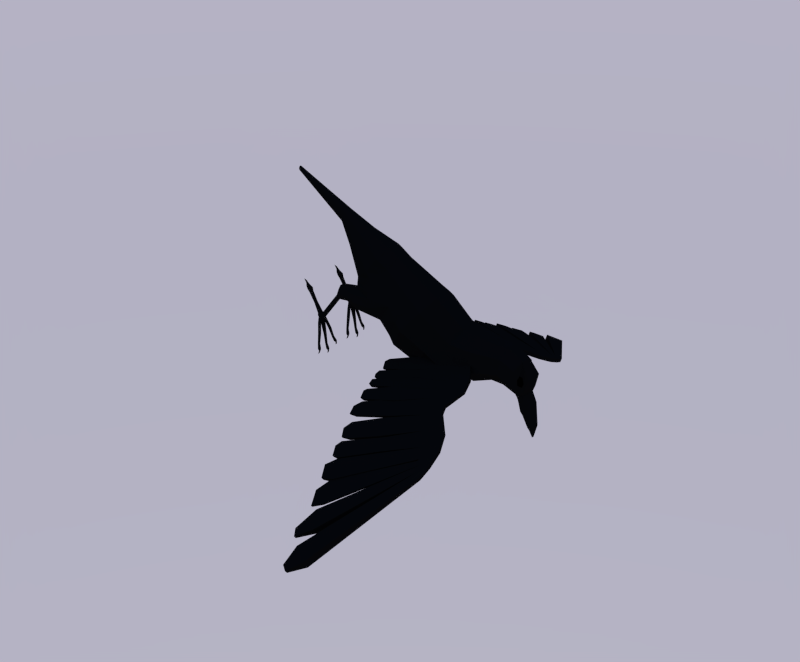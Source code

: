 # Source: crow_down.blend  (saved by Blender 2.79.0; exported with 4.5.12 LTS)
import bpy
from mathutils import Matrix  # noqa: F401  (used for matrix-valued properties, if any)

bpy.ops.wm.read_factory_settings(use_empty=True)
scene = bpy.context.scene
scene.name = 'Scene'

# ---- collections
col_collection_1 = bpy.data.collections.new('Collection 1'); scene.collection.children.link(col_collection_1)

# ---- materials (node trees are filled in below, after node groups)
mat_material = bpy.data.materials.new('Material')
mat_material.alpha_threshold = 0.0
mat_material.diffuse_color = (0.06072, 0.06072, 0.06072, 1.0)
mat_material.roughness = 0.5
mat_material_001 = bpy.data.materials.new('Material.001')
mat_material_001.alpha_threshold = 0.0
mat_material_001.diffuse_color = (0.0331, 0.0331, 0.0331, 1.0)
mat_material_001.roughness = 0.5

# ---- material node trees
mat_material.use_nodes = True; mat_material.node_tree.nodes.clear()
_N = mat_material.node_tree.nodes; _L = mat_material.node_tree.links
n0 = _N.new('ShaderNodeOutputMaterial'); n0.name = 'Material Output'; n0.location = (300, 300)
n1 = _N.new('ShaderNodeBsdfDiffuse'); n1.name = 'Diffuse BSDF'; n1.location = (10, 300)
n1.inputs[0].default_value = (0.004242, 0.004242, 0.004242, 1.0)
_L.new(n1.outputs[0], n0.inputs[0])
n0.is_active_output = True
mat_material_001.use_nodes = True; mat_material_001.node_tree.nodes.clear()
_N = mat_material_001.node_tree.nodes; _L = mat_material_001.node_tree.links
n0 = _N.new('ShaderNodeOutputMaterial'); n0.name = 'Material Output'; n0.location = (300, 300)
n1 = _N.new('ShaderNodeBsdfDiffuse'); n1.name = 'Diffuse BSDF'; n1.location = (10, 300)
n1.inputs[0].default_value = (0.0, 0.0, 0.0, 1.0)
_L.new(n1.outputs[0], n0.inputs[0])
n0.is_active_output = True

# ---- world
world_world = bpy.data.worlds.new('World'); scene.world = world_world
world_world.use_nodes = True; world_world.node_tree.nodes.clear()
_N = world_world.node_tree.nodes; _L = world_world.node_tree.links
n0 = _N.new('ShaderNodeOutputWorld'); n0.name = 'World Output'; n0.location = (300, 300)
n1 = _N.new('ShaderNodeBackground'); n1.name = 'Background'; n1.location = (10, 300)
n1.inputs[1].default_value = 0.7
n2 = _N.new('ShaderNodeTexSky'); n2.name = 'Sky Texture'; n2.location = (-190, 300)
n2.sky_type = 'PREETHAM'
n2.turbidity = 2.5
n2.sun_elevation = 1.571
_L.new(n1.outputs[0], n0.inputs[0])
_L.new(n2.outputs[0], n1.inputs[0])
n0.is_active_output = True
world_world.color = (0.05088, 0.05088, 0.05088)
world_world.use_sun_shadow = False
world_world.sun_shadow_jitter_overblur = 0.0
world_world.cycles.sampling_method = 'NONE'
world_world.cycles.sample_map_resolution = 256

# ---- meshes
me_cylinder = bpy.data.meshes.new('Cylinder')
me_cylinder.from_pydata([(-0.6058, -0.333, 0.7802), (-0.7031, -0.2443, -1.505), (-0.1344, -0.8721, 0.7275), (-0.3574, -0.6396, -1.544), (0.6997, -1.178, 0.5442), (0.2019, -0.7906, -1.606), (1.533, -0.953, 0.4511), (0.7194, -0.6396, -1.886), (2.048, -0.364, 0.3935), (1.023, -0.2443, -2.056), (1.893, -0.3433, 0.09119), (1.407, -0.8987, 0.1455), (0.6212, -1.111, 0.2333), (-0.1627, -0.8224, 0.438), (-0.6073, -0.314, 0.4877), (-0.6105, -0.1425, -2.505), (-0.418, -0.3732, -2.569), (-0.1065, -0.4613, -2.673), (0.205, -0.3732, -2.778), (0.3976, -0.1425, -2.842), (-0.5993, -0.07239, -3.493), (-0.4961, -0.1898, -3.496), (-0.329, -0.2346, -3.5), (-0.162, -0.1898, -3.504), (-0.05877, -0.07239, -3.507), (-0.5416, -0.02287, -5.882), (-0.515, -0.06011, -5.866), (-0.472, -0.07434, -5.841), (-0.4289, -0.06011, -5.815), (-0.4023, -0.02287, -5.8), (-0.41, -0.2965, 1.678), (0.009851, -0.7767, 1.631), (0.766, -1.049, 1.541), (1.508, -0.8487, 1.458), (1.967, -0.3242, 1.407), (-0.3494, -0.2877, 2.037), (0.06062, -0.7537, 2.041), (0.804, -1.018, 2.08), (1.592, -0.4497, 1.98), (1.809, -0.07859, 2.089), (-0.9404, -0.2008, 3.546), (-0.6699, -0.5261, 3.639), (-0.2322, -0.6503, 3.791), (0.2024, -0.287, 3.868), (0.3744, -0.05005, 4.0), (-0.5501, -0.2798, 2.546), (-0.1587, -0.7329, 2.582), (0.3722, -0.8528, 2.74), (1.27, -0.06977, 2.65), (1.067, -0.3999, 2.532), (-0.6495, -0.2521, 2.826), (-0.3021, -0.6604, 2.883), (0.4161, -0.8163, 2.992), (1.137, -0.06286, 3.068), (0.9453, -0.3603, 2.945), (-0.7719, -0.2181, 3.171), (-0.4785, -0.5711, 3.254), (0.07289, -0.706, 3.395), (0.5847, -0.05434, 3.552), (0.407, -0.3116, 3.423), (-0.9141, -0.1864, 4.129), (-0.6486, -0.4881, 4.129), (-0.2189, -0.6034, 4.128), (0.2058, -0.2663, 4.019), (0.3766, -0.04643, 4.127), (-0.608, -0.2837, 4.617), (-0.4093, -0.3286, 4.485), (-0.08954, -0.466, 4.477), (0.1676, -0.2351, 4.535), (0.3623, -0.03832, 4.444), (-0.1106, -0.08784, 4.795), (-0.008331, -0.2302, 4.723), (0.1572, -0.2846, 4.606), (0.2167, -0.04613, 4.543), (0.1631, -0.01176, 4.595), (0.1677, -0.09635, 5.1), (0.2638, -0.2523, 5.038), (0.4529, -0.3118, 4.906), (0.4311, -0.05409, 4.922), (0.453, -0.01645, 4.902), (0.7078, -0.05816, 5.481), (0.7658, -0.1523, 5.444), (0.9017, -0.1882, 5.352), (0.8537, -0.03398, 5.373), (0.867, -0.01127, 5.361), (1.181, -0.01065, 5.624), (1.192, -0.02789, 5.617), (1.209, -0.03448, 5.606), (1.23, -0.006967, 5.592), (1.233, -0.002662, 5.59), (0.7563, -0.04333, 5.52), (0.7995, -0.1134, 5.492), (0.9729, -0.1441, 5.434), (0.9355, -0.01582, 5.414), (0.9247, -0.03333, 5.421), (-0.2842, -0.1448, 4.758), (-0.1409, -0.3013, 4.683), (0.091, -0.3724, 4.563), (0.2133, -0.02085, 4.569), (0.1782, -0.0664, 4.59), (0.5262, -0.2849, 4.919), (0.6382, -0.0466, 4.841), (0.5838, -0.02545, 4.965), (0.5462, -0.08061, 4.984), (0.9793, -0.02202, 5.404), (0.9931, -0.003501, 5.393), (0.9835, -0.002362, 5.407), (0.9807, -0.006541, 5.409), (-0.4046, -0.3907, 4.33), (-0.2755, -0.4095, 4.447), (-0.4487, -0.4137, 4.338), (-0.5614, -0.3532, 4.319), (-0.4457, -0.3143, 4.364), (-0.2797, -0.3458, 4.446), (-0.3703, -0.4306, 4.492), (-0.526, -0.3945, 4.429), (-0.5404, -0.3018, 4.423), (-0.3618, -0.3075, 4.509), (-0.2613, -0.3224, 4.569), (-0.4128, -0.3147, 4.552), (1.107, -0.9933, -0.3293), (1.646, -0.3123, -0.4726), (0.4124, -1.01, -0.2689), (-0.218, -0.7481, -0.09715), (-0.6225, -0.2856, -0.05195), (0.8377, -0.75, -1.75), (1.084, -0.1466, -1.687), (0.2633, -0.8375, -1.337), (-0.3134, -0.62, -1.02), (-0.6486, -0.2367, -0.982), (1.367, -0.4556, -1.814), (1.248, -0.2695, -1.39), (1.522, -0.5104, -1.748), (1.396, -0.4097, -1.2), (1.618, -0.6538, -1.707), (1.512, -0.6154, -1.106), (1.618, -0.8312, -1.707), (1.512, -0.8696, -1.106), (1.522, -0.9746, -1.748), (1.396, -1.075, -1.2), (1.367, -1.029, -1.814), (1.208, -1.154, -1.352), (1.213, -0.9746, -1.881), (1.02, -1.075, -1.504), (1.108, -0.8634, -1.937), (0.9035, -0.8696, -1.598), (1.117, -0.6538, -1.922), (0.8399, -0.8294, -1.675), (1.213, -0.5104, -1.881), (1.02, -0.4097, -1.504), (1.363, -0.6228, -0.512), (1.268, -0.884, -0.5243), (1.141, -1.056, -0.561), (0.9407, -1.13, -0.7923), (0.7399, -1.056, -1.023), (0.6158, -0.9846, -1.166), (0.6988, -0.825, -1.531), (1.526, -0.4622, -2.043), (1.633, -0.5157, -1.918), (1.699, -0.6559, -1.84), (1.699, -0.8291, -1.84), (1.633, -0.9693, -1.918), (1.526, -1.023, -2.043), (1.42, -0.9693, -2.169), (1.354, -0.8291, -2.246), (1.354, -0.6559, -2.246), (1.42, -0.5157, -2.169), (1.746, -0.5755, -2.112), (1.783, -0.6074, -2.021), (1.806, -0.6909, -1.964), (1.806, -0.7941, -1.964), (1.783, -0.8776, -2.021), (1.746, -0.9095, -2.112), (1.71, -0.8776, -2.203), (1.687, -0.7941, -2.259), (1.687, -0.6909, -2.259), (1.71, -0.6074, -2.203), (1.791, -0.6562, -2.164), (1.81, -0.6727, -2.117), (1.821, -0.7158, -2.088), (1.821, -0.7692, -2.088), (1.81, -0.8123, -2.117), (1.791, -0.8288, -2.164), (1.772, -0.8123, -2.211), (1.76, -0.7692, -2.24), (1.76, -0.7158, -2.24), (1.772, -0.6727, -2.211), (2.991, -0.6605, -2.46), (3.009, -0.6762, -2.415), (3.174, -0.6987, -2.318), (3.174, -0.7863, -2.318), (3.051, -0.8089, -2.456), (2.991, -0.8245, -2.46), (2.973, -0.8089, -2.504), (2.962, -0.7959, -2.532), (2.962, -0.6891, -2.532), (2.973, -0.6762, -2.504), (3.123, -0.6605, -2.577), (3.158, -0.6762, -2.543), (3.261, -0.6987, -2.438), (3.261, -0.7863, -2.438), (3.158, -0.8089, -2.543), (3.123, -0.8245, -2.577), (3.089, -0.8089, -2.61), (3.067, -0.7959, -2.631), (3.067, -0.6891, -2.631), (3.089, -0.6762, -2.61), (2.766, -0.7842, -2.872), (2.766, -0.7008, -2.872), (2.841, -0.7842, -2.92), (2.841, -0.7008, -2.92), (2.547, -0.7855, -3.18), (2.547, -0.6995, -3.18), (2.638, -0.7855, -3.254), (2.638, -0.6995, -3.254), (2.457, -0.8005, -3.262), (2.457, -0.6845, -3.262), (2.585, -0.8005, -3.352), (2.585, -0.6845, -3.352), (2.439, -0.7834, -3.388), (2.439, -0.7016, -3.388), (2.53, -0.7834, -3.452), (2.53, -0.7016, -3.452), (2.406, -0.7636, -3.475), (2.406, -0.7214, -3.475), (2.448, -0.7636, -3.515), (2.448, -0.7214, -3.515), (2.373, -0.7584, -3.562), (2.373, -0.7266, -3.562), (2.41, -0.7584, -3.586), (2.41, -0.7266, -3.586), (2.377, -0.7433, -3.668), (2.377, -0.7417, -3.668), (2.379, -0.7433, -3.668), (2.379, -0.7417, -3.668), (3.554, -0.718, -2.06), (3.554, -0.767, -2.06), (3.634, -0.718, -2.126), (3.634, -0.767, -2.126), (3.973, -0.718, -1.746), (3.973, -0.767, -1.746), (4.053, -0.718, -1.813), (4.053, -0.767, -1.813), (3.935, -0.7237, -1.916), (3.874, -0.7237, -1.865), (3.874, -0.7613, -1.865), (3.935, -0.7613, -1.916), (4.001, -0.7206, -1.722), (4.001, -0.7645, -1.722), (4.072, -0.7206, -1.782), (4.072, -0.7645, -1.782), (4.077, -0.7321, -1.692), (4.077, -0.7529, -1.692), (4.086, -0.7321, -1.737), (4.086, -0.7529, -1.737), (4.141, -0.7341, -1.681), (4.141, -0.751, -1.681), (4.142, -0.7341, -1.719), (4.142, -0.751, -1.719), (4.208, -0.7421, -1.71), (4.208, -0.7429, -1.71), (4.207, -0.7421, -1.711), (4.207, -0.7429, -1.711), (3.489, -0.948, -2.127), (3.48, -0.9954, -2.136), (3.568, -0.9498, -2.194), (3.56, -0.9972, -2.203), (3.897, -1.076, -1.825), (3.889, -1.123, -1.834), (3.977, -1.078, -1.892), (3.968, -1.125, -1.901), (3.861, -1.045, -1.993), (3.8, -1.043, -1.942), (3.793, -1.08, -1.949), (3.855, -1.081, -2.0), (3.923, -1.087, -1.803), (3.916, -1.13, -1.811), (3.995, -1.089, -1.863), (3.987, -1.132, -1.871), (3.996, -1.117, -1.776), (3.992, -1.137, -1.78), (4.006, -1.111, -1.82), (4.002, -1.131, -1.824), (4.059, -1.132, -1.767), (4.056, -1.148, -1.77), (4.06, -1.125, -1.805), (4.057, -1.142, -1.808), (4.124, -1.146, -1.798), (4.124, -1.147, -1.798), (4.123, -1.146, -1.799), (4.123, -1.146, -1.799), (3.477, -0.4432, -2.14), (3.486, -0.4903, -2.13), (3.557, -0.4413, -2.207), (3.566, -0.4883, -2.197), (3.883, -0.3029, -1.84), (3.892, -0.3499, -1.83), (3.963, -0.3009, -1.907), (3.972, -0.348, -1.897), (3.85, -0.3489, -2.005), (3.789, -0.3504, -1.954), (3.796, -0.3865, -1.946), (3.857, -0.385, -1.998), (3.91, -0.2955, -1.817), (3.918, -0.3378, -1.808), (3.981, -0.2938, -1.877), (3.99, -0.336, -1.868), (3.986, -0.2864, -1.786), (3.99, -0.3064, -1.782), (3.996, -0.2933, -1.83), (4.0, -0.3133, -1.826), (4.05, -0.274, -1.777), (4.053, -0.2903, -1.773), (4.051, -0.2813, -1.814), (4.055, -0.2975, -1.811), (4.118, -0.2748, -1.805), (4.118, -0.2755, -1.804), (4.116, -0.2753, -1.806), (4.117, -0.276, -1.805), (3.477, -0.4432, -2.14), (3.486, -0.4903, -2.13), (3.557, -0.4413, -2.207), (3.566, -0.4883, -2.197), (3.219, -0.554, -2.334), (3.233, -0.5983, -2.319), (3.298, -0.5509, -2.402), (3.313, -0.5952, -2.387), (3.221, -0.8643, -2.333), (3.209, -0.91, -2.345), (3.3, -0.8668, -2.4), (3.288, -0.9126, -2.412), (-0.6058, 0.3335, 0.7802), (-0.7031, 0.2443, -1.505), (-0.1344, 0.8727, 0.7275), (-0.3574, 0.6396, -1.544), (0.6997, 1.178, 0.5442), (0.2019, 0.7906, -1.606), (1.533, 0.953, 0.4511), (0.7194, 0.6396, -1.886), (2.048, 0.364, 0.3935), (1.023, 0.2443, -2.056), (1.893, 0.3433, 0.09119), (1.407, 0.8987, 0.1455), (0.6212, 1.111, 0.2333), (-0.1627, 0.823, 0.438), (-0.6073, 0.3145, 0.4877), (-0.6105, 0.1425, -2.505), (-0.418, 0.3732, -2.569), (-0.1065, 0.4613, -2.673), (0.205, 0.3732, -2.778), (0.3976, 0.1425, -2.842), (-0.5993, 0.07239, -3.493), (-0.4961, 0.1898, -3.496), (-0.329, 0.2346, -3.5), (-0.162, 0.1898, -3.504), (-0.05877, 0.07239, -3.507), (-0.5416, 0.02287, -5.882), (-0.515, 0.06011, -5.866), (-0.472, 0.07434, -5.841), (-0.4289, 0.06011, -5.815), (-0.4023, 0.02287, -5.8), (-0.41, 0.2971, 1.678), (0.009851, 0.7772, 1.631), (0.766, 1.049, 1.541), (1.508, 0.8487, 1.458), (1.967, 0.3242, 1.407), (-0.3494, 0.2883, 2.037), (0.06062, 0.7543, 2.041), (0.804, 1.018, 2.08), (1.592, 0.4497, 1.98), (1.809, 0.07859, 2.089), (-0.9404, 0.2008, 3.546), (-0.6699, 0.5261, 3.639), (-0.2322, 0.6503, 3.791), (0.2024, 0.287, 3.868), (0.3744, 0.05005, 4.0), (-0.5501, 0.2798, 2.546), (-0.1587, 0.7329, 2.582), (0.3722, 0.8528, 2.74), (1.27, 0.06977, 2.65), (1.067, 0.3999, 2.532), (-0.6495, 0.2521, 2.826), (-0.3021, 0.6604, 2.883), (0.4161, 0.8163, 2.992), (1.137, 0.06286, 3.068), (0.9453, 0.3603, 2.945), (-0.7719, 0.2181, 3.171), (-0.4785, 0.5711, 3.254), (0.07289, 0.706, 3.395), (0.5847, 0.05434, 3.552), (0.407, 0.3116, 3.423), (-0.9141, 0.1864, 4.129), (-0.6486, 0.4881, 4.129), (-0.2189, 0.6034, 4.128), (0.2058, 0.2663, 4.019), (0.3766, 0.04643, 4.127), (-0.608, 0.2837, 4.617), (-0.4093, 0.3286, 4.485), (-0.08954, 0.466, 4.477), (0.1691, 0.2351, 4.538), (0.3623, 0.03832, 4.444), (-0.1106, 0.08784, 4.795), (-0.008331, 0.2302, 4.723), (0.1572, 0.2846, 4.606), (0.2167, 0.04613, 4.543), (0.1631, 0.01176, 4.595), (0.1677, 0.09635, 5.1), (0.2638, 0.2523, 5.038), (0.4529, 0.3118, 4.906), (0.4311, 0.05409, 4.922), (0.453, 0.01645, 4.902), (0.7078, 0.05816, 5.481), (0.7658, 0.1523, 5.444), (0.9017, 0.1882, 5.352), (0.8537, 0.03398, 5.373), (0.867, 0.01126, 5.361), (1.181, 0.01065, 5.624), (1.192, 0.02789, 5.617), (1.209, 0.03447, 5.606), (1.23, 0.006965, 5.592), (1.233, 0.00266, 5.59), (0.7563, 0.04333, 5.52), (0.7995, 0.1134, 5.492), (0.9729, 0.1441, 5.434), (0.9355, 0.01582, 5.414), (0.9247, 0.03333, 5.421), (-0.2842, 0.1448, 4.758), (-0.1409, 0.3013, 4.683), (0.091, 0.3724, 4.563), (0.2133, 0.02085, 4.569), (0.1782, 0.0664, 4.59), (0.5277, 0.2849, 4.922), (0.6382, 0.0466, 4.841), (0.5831, 0.02544, 4.964), (0.5462, 0.0806, 4.984), (0.9793, 0.02202, 5.404), (0.9931, 0.004426, 5.393), (0.9835, 0.00236, 5.407), (0.9807, 0.00654, 5.409), (-0.4046, 0.3907, 4.33), (-0.2755, 0.4095, 4.447), (-0.4487, 0.4137, 4.338), (-0.5614, 0.3532, 4.319), (-0.4457, 0.3143, 4.364), (-0.2797, 0.3458, 4.446), (-0.3703, 0.4306, 4.492), (-0.526, 0.3945, 4.429), (-0.5404, 0.3018, 4.423), (-0.3618, 0.3075, 4.509), (-0.2613, 0.3224, 4.569), (-0.4128, 0.3147, 4.552), (1.107, 0.9933, -0.3293), (1.646, 0.3123, -0.4726), (0.4124, 1.01, -0.2689), (-0.218, 0.7487, -0.09715), (-0.6225, 0.2862, -0.05195), (0.8377, 0.75, -1.75), (1.084, 0.1466, -1.687), (0.2633, 0.8375, -1.337), (-0.3134, 0.6205, -1.02), (-0.6486, 0.2372, -0.982), (1.367, 0.4556, -1.814), (1.248, 0.2695, -1.39), (1.522, 0.5104, -1.748), (1.396, 0.4097, -1.2), (1.618, 0.6538, -1.707), (1.512, 0.6154, -1.106), (1.618, 0.8312, -1.707), (1.512, 0.8696, -1.106), (1.522, 0.9746, -1.748), (1.396, 1.075, -1.2), (1.367, 1.029, -1.814), (1.208, 1.154, -1.352), (1.213, 0.9746, -1.881), (1.02, 1.075, -1.504), (1.108, 0.8634, -1.937), (0.9035, 0.8696, -1.598), (1.117, 0.6538, -1.922), (0.8399, 0.8294, -1.675), (1.213, 0.5104, -1.881), (1.02, 0.4097, -1.504), (1.363, 0.6228, -0.512), (1.268, 0.884, -0.5243), (1.141, 1.056, -0.561), (0.9407, 1.13, -0.7923), (0.7399, 1.056, -1.023), (0.6158, 0.9846, -1.166), (0.6988, 0.825, -1.531), (1.526, 0.4622, -2.043), (1.633, 0.5157, -1.918), (1.699, 0.6559, -1.84), (1.699, 0.8291, -1.84), (1.633, 0.9693, -1.918), (1.526, 1.023, -2.043), (1.42, 0.9693, -2.169), (1.354, 0.8291, -2.246), (1.354, 0.6559, -2.246), (1.42, 0.5157, -2.169), (1.746, 0.5755, -2.112), (1.783, 0.6074, -2.021), (1.806, 0.6909, -1.964), (1.806, 0.7941, -1.964), (1.783, 0.8776, -2.021), (1.746, 0.9095, -2.112), (1.71, 0.8776, -2.203), (1.687, 0.7941, -2.259), (1.687, 0.6909, -2.259), (1.71, 0.6074, -2.203), (1.791, 0.6562, -2.164), (1.81, 0.6727, -2.117), (1.821, 0.7158, -2.088), (1.821, 0.7692, -2.088), (1.81, 0.8123, -2.117), (1.791, 0.8288, -2.164), (1.772, 0.8123, -2.211), (1.76, 0.7692, -2.24), (1.76, 0.7158, -2.24), (1.772, 0.6727, -2.211), (2.991, 0.6605, -2.46), (3.009, 0.6762, -2.415), (3.174, 0.6987, -2.318), (3.174, 0.7863, -2.318), (3.051, 0.8089, -2.456), (2.991, 0.8245, -2.46), (2.973, 0.8089, -2.504), (2.962, 0.7959, -2.532), (2.962, 0.6891, -2.532), (2.973, 0.6762, -2.504), (3.123, 0.6605, -2.577), (3.158, 0.6762, -2.543), (3.261, 0.6987, -2.438), (3.261, 0.7863, -2.438), (3.158, 0.8089, -2.543), (3.123, 0.8245, -2.577), (3.089, 0.8089, -2.61), (3.067, 0.7959, -2.631), (3.067, 0.6891, -2.631), (3.089, 0.6762, -2.61), (2.766, 0.7842, -2.872), (2.766, 0.7008, -2.872), (2.841, 0.7842, -2.92), (2.841, 0.7008, -2.92), (2.547, 0.7855, -3.18), (2.547, 0.6995, -3.18), (2.638, 0.7855, -3.254), (2.638, 0.6995, -3.254), (2.457, 0.8005, -3.262), (2.457, 0.6845, -3.262), (2.585, 0.8005, -3.352), (2.585, 0.6845, -3.352), (2.439, 0.7834, -3.388), (2.439, 0.7016, -3.388), (2.53, 0.7834, -3.452), (2.53, 0.7016, -3.452), (2.406, 0.7636, -3.475), (2.406, 0.7214, -3.475), (2.448, 0.7636, -3.515), (2.448, 0.7214, -3.515), (2.373, 0.7584, -3.562), (2.373, 0.7266, -3.562), (2.41, 0.7584, -3.586), (2.41, 0.7266, -3.586), (2.377, 0.7433, -3.668), (2.377, 0.7417, -3.668), (2.379, 0.7433, -3.668), (2.379, 0.7417, -3.668), (3.554, 0.718, -2.06), (3.554, 0.767, -2.06), (3.634, 0.718, -2.126), (3.634, 0.767, -2.126), (3.973, 0.718, -1.746), (3.973, 0.767, -1.746), (4.053, 0.718, -1.813), (4.053, 0.767, -1.813), (3.935, 0.7237, -1.916), (3.874, 0.7237, -1.865), (3.874, 0.7613, -1.865), (3.935, 0.7613, -1.916), (4.001, 0.7206, -1.722), (4.001, 0.7645, -1.722), (4.072, 0.7206, -1.782), (4.072, 0.7645, -1.782), (4.077, 0.7321, -1.692), (4.077, 0.7529, -1.692), (4.086, 0.7321, -1.737), (4.086, 0.7529, -1.737), (4.141, 0.7341, -1.681), (4.141, 0.751, -1.681), (4.142, 0.7341, -1.719), (4.142, 0.751, -1.719), (4.208, 0.7421, -1.71), (4.208, 0.7429, -1.71), (4.207, 0.7421, -1.711), (4.207, 0.7429, -1.711), (3.489, 0.948, -2.127), (3.48, 0.9954, -2.136), (3.568, 0.9498, -2.194), (3.56, 0.9972, -2.203), (3.897, 1.076, -1.825), (3.889, 1.123, -1.834), (3.977, 1.078, -1.892), (3.968, 1.125, -1.901), (3.861, 1.045, -1.993), (3.8, 1.043, -1.942), (3.793, 1.08, -1.949), (3.855, 1.081, -2.0), (3.923, 1.087, -1.803), (3.916, 1.13, -1.811), (3.995, 1.089, -1.863), (3.987, 1.132, -1.871), (3.996, 1.117, -1.776), (3.992, 1.137, -1.78), (4.006, 1.111, -1.82), (4.002, 1.131, -1.824), (4.059, 1.132, -1.767), (4.056, 1.148, -1.77), (4.06, 1.125, -1.805), (4.057, 1.142, -1.808), (4.124, 1.146, -1.798), (4.124, 1.147, -1.798), (4.123, 1.146, -1.799), (4.123, 1.146, -1.799), (3.477, 0.4432, -2.14), (3.486, 0.4903, -2.13), (3.557, 0.4413, -2.207), (3.566, 0.4883, -2.197), (3.883, 0.3029, -1.84), (3.892, 0.3499, -1.83), (3.963, 0.3009, -1.907), (3.972, 0.348, -1.897), (3.85, 0.3489, -2.005), (3.789, 0.3504, -1.954), (3.796, 0.3865, -1.946), (3.857, 0.385, -1.998), (3.91, 0.2955, -1.817), (3.918, 0.3378, -1.808), (3.981, 0.2938, -1.877), (3.99, 0.336, -1.868), (3.986, 0.2864, -1.786), (3.99, 0.3064, -1.782), (3.996, 0.2933, -1.83), (4.0, 0.3133, -1.826), (4.05, 0.274, -1.777), (4.053, 0.2903, -1.773), (4.051, 0.2813, -1.814), (4.055, 0.2975, -1.811), (4.118, 0.2748, -1.805), (4.118, 0.2755, -1.804), (4.116, 0.2753, -1.806), (4.117, 0.276, -1.805), (3.477, 0.4432, -2.14), (3.486, 0.4903, -2.13), (3.557, 0.4413, -2.207), (3.566, 0.4883, -2.197), (3.219, 0.554, -2.334), (3.233, 0.5983, -2.319), (3.298, 0.5509, -2.402), (3.313, 0.5952, -2.387), (3.221, 0.8643, -2.333), (3.209, 0.91, -2.345), (3.3, 0.8668, -2.4), (3.288, 0.9126, -2.412), (-0.12, 0.7037, -1.571), (0.1701, 0.9452, 0.3511), (0.2197, 1.002, 0.6497), (-0.2858, 0.4106, -2.613), (-0.4252, 0.2088, -3.498), (-0.4968, 0.06615, -5.855), (0.3309, 0.8926, 1.593), (0.3762, 0.8663, 2.058), (-0.4841, 0.5788, 3.704), (0.06669, 0.7838, 2.649), (0.00281, 0.7265, 2.929), (-0.2444, 0.6284, 3.314), (-0.4662, 0.5371, 4.129), (-0.2736, 0.3869, 4.482), (0.06192, 0.2533, 4.673), (0.3441, 0.2775, 4.982), (0.8235, 0.1675, 5.405), (1.199, 0.03069, 5.612), (0.8731, 0.1265, 5.467), (-0.04245, 0.3315, 4.632), (0.04959, 0.8598, -0.1701), (-0.0686, 0.7126, -1.154), (-0.111, -0.7061, -1.572), (0.1826, -0.9495, 0.3478), (0.2331, -1.007, 0.6468), (-0.2808, -0.412, -2.615), (-0.4225, -0.2095, -3.498), (-0.4961, -0.06638, -5.855), (0.343, -0.8967, 1.591), (0.3881, -0.8702, 2.058), (-0.4771, -0.5808, 3.706), (0.07518, -0.7857, 2.652), (0.01429, -0.729, 2.931), (-0.2356, -0.6305, 3.316), (-0.4593, -0.5389, 4.129), (-0.2685, -0.3891, 4.482), (0.06457, -0.2542, 4.671), (0.3471, -0.2785, 4.98), (0.8257, -0.1681, 5.403), (1.199, -0.03079, 5.612), (0.8759, -0.1269, 5.466), (-0.03874, -0.3326, 4.631), (0.05967, -0.8637, -0.1728), (-0.05938, -0.7158, -1.159), (0.2759, 0.6124, 2.199), (0.5449, 1.385, 2.598), (0.6549, 1.327, 2.636), (0.3859, 0.554, 2.238), (0.0575, 0.6152, 2.823), (0.2004, 1.129, 3.19), (0.3103, 1.071, 3.229), (0.1675, 0.5569, 2.861), (0.6641, 1.628, 2.625), (0.774, 1.569, 2.664), (0.3685, 1.519, 3.3), (0.4785, 1.461, 3.338), (0.8873, 1.995, 2.544), (0.9973, 1.936, 2.582), (0.7427, 2.086, 3.09), (0.8526, 2.028, 3.129), (1.113, 2.524, 2.698), (1.223, 2.466, 2.737), (0.8203, 2.281, 3.164), (0.9302, 2.223, 3.202), (1.328, 3.374, 3.368), (1.438, 3.316, 3.407), (0.9104, 2.788, 3.671), (1.02, 2.73, 3.709), (1.434, 3.702, 3.558), (1.544, 3.644, 3.597), (1.093, 3.292, 3.91), (1.203, 3.234, 3.949), (1.468, 3.761, 3.553), (1.578, 3.703, 3.592), (1.334, 3.787, 3.97), (1.444, 3.729, 4.009), (1.331, 2.891, 3.072), (1.221, 2.949, 3.033), (0.9753, 2.476, 3.456), (0.8653, 2.535, 3.417), (0.1667, 0.6138, 2.511), (0.3726, 1.257, 2.894), (0.4826, 1.199, 2.933), (0.2767, 0.5555, 2.55), (0.5163, 1.573, 2.962), (0.6263, 1.515, 3.001), (0.815, 2.04, 2.817), (0.925, 1.982, 2.856), (0.9669, 2.402, 2.931), (1.077, 2.344, 2.97), (1.119, 3.081, 3.519), (1.229, 3.023, 3.558), (1.264, 3.497, 3.734), (1.374, 3.439, 3.773), (1.401, 3.774, 3.762), (1.511, 3.716, 3.8), (1.153, 2.684, 3.264), (1.043, 2.742, 3.225), (0.1289, 0.8722, 3.006), (0.4104, 0.9986, 2.398), (0.2389, 0.8139, 3.045), (0.5204, 0.9403, 2.437), (0.2697, 0.9354, 2.702), (0.3797, 0.8771, 2.741), (1.655, 2.02, 0.4824), (1.727, 1.982, 0.5076), (1.568, 1.769, 0.3528), (1.639, 1.731, 0.3781), (1.708, 1.981, 0.3599), (1.736, 1.966, 0.3698), (1.674, 1.883, 0.3093), (1.702, 1.868, 0.3192), (1.671, 2.061, 0.4334), (1.775, 2.005, 0.4703), (1.784, 2.292, 0.4592), (1.889, 2.236, 0.4961), (1.734, 2.085, 0.354), (1.807, 2.046, 0.3798), (1.813, 2.246, 0.3721), (1.886, 2.208, 0.398), (1.32, 1.342, 0.3782), (1.409, 1.295, 0.4096), (1.429, 1.655, 0.5393), (1.518, 1.607, 0.5706), (1.423, 1.443, 0.2898), (1.486, 1.41, 0.3121), (1.501, 1.665, 0.404), (1.564, 1.632, 0.4263), (1.859, 2.414, 0.4524), (1.953, 2.364, 0.4855), (1.99, 2.74, 0.5708), (2.084, 2.69, 0.6039), (1.942, 2.486, 0.3797), (2.008, 2.451, 0.4029), (2.034, 2.714, 0.4626), (2.1, 2.679, 0.4857), (0.9215, 1.358, 1.48), (1.036, 1.297, 1.521), (0.8959, 0.8935, 1.313), (0.781, 0.9544, 1.272), (1.078, 1.312, 1.399), (0.9762, 1.367, 1.363), (1.101, 1.726, 1.548), (1.204, 1.671, 1.584), (0.959, 1.623, 1.691), (1.128, 1.967, 1.73), (1.283, 1.884, 1.785), (1.115, 1.541, 1.746), (1.18, 1.94, 1.546), (1.447, 2.461, 1.571), (1.601, 2.38, 1.625), (1.333, 1.858, 1.6), (2.013, 2.812, 0.6161), (2.105, 2.763, 0.6488), (2.203, 3.257, 0.7458), (2.295, 3.208, 0.7784), (2.198, 3.006, 0.4614), (2.251, 2.978, 0.48), (2.307, 3.26, 0.5355), (2.36, 3.232, 0.5541), (1.404, 2.355, 1.61), (1.642, 2.912, 1.772), (1.757, 2.85, 1.813), (1.52, 2.294, 1.651), (2.278, 3.477, 0.8284), (2.388, 3.419, 0.8673), (2.529, 3.879, 1.161), (2.419, 3.937, 1.122), (2.478, 3.708, 0.7077), (2.539, 3.676, 0.7292), (2.617, 3.931, 0.892), (2.556, 3.963, 0.8704), (1.911, 3.549, 1.951), (2.034, 3.483, 1.995), (1.769, 3.048, 1.601), (1.892, 2.982, 1.645), (2.718, 4.563, 1.251), (2.828, 4.505, 1.289), (2.665, 4.024, 1.028), (2.555, 4.082, 0.9887), (2.808, 4.545, 1.055), (2.874, 4.51, 1.079), (2.776, 4.218, 0.92), (2.709, 4.254, 0.8965), (1.934, 3.435, 2.179), (1.84, 3.485, 2.146), (2.048, 3.821, 2.434), (1.954, 3.87, 2.401), (2.667, 4.634, 1.299), (2.857, 4.533, 1.366), (2.852, 5.201, 1.627), (3.042, 5.1, 1.694), (2.918, 4.888, 1.07), (3.044, 4.821, 1.115), (3.04, 5.263, 1.288), (3.166, 5.196, 1.332), (1.544, 4.175, 3.958), (1.654, 4.117, 3.997), (1.549, 4.056, 3.764), (1.659, 3.997, 3.802), (2.923, 5.207, 1.586), (3.153, 5.868, 1.929), (3.199, 5.611, 1.411), (3.354, 6.057, 1.642), (1.401, 3.774, 3.762), (1.511, 3.716, 3.8), (1.549, 4.056, 3.764), (1.659, 3.997, 3.802), (3.209, 6.12, 1.906), (3.448, 5.994, 1.99), (3.352, 6.633, 2.273), (3.59, 6.507, 2.357), (3.716, 6.764, 1.711), (3.816, 6.711, 1.747), (3.776, 6.979, 1.866), (3.876, 6.926, 1.901), (3.63, 7.54, 2.733), (3.926, 7.383, 2.837), (3.644, 7.218, 2.208), (3.94, 7.061, 2.313), (3.644, 7.218, 2.208), (3.94, 7.061, 2.313), (4.058, 7.878, 2.398), (4.168, 7.82, 2.437), (4.063, 7.758, 2.203), (4.173, 7.7, 2.242), (4.063, 7.758, 2.203), (4.173, 7.7, 2.242), (1.531, 3.728, 3.575), (1.464, 3.741, 3.784), (2.986, 5.173, 1.608), (3.216, 5.835, 1.951), (3.263, 5.578, 1.433), (3.417, 6.024, 1.664), (0.3845, -0.631, 2.294), (0.6904, -1.342, 2.772), (0.7837, -1.267, 2.824), (0.4778, -0.5561, 2.346), (0.07216, -0.6436, 2.876), (0.224, -1.118, 3.29), (0.3174, -1.043, 3.341), (0.1655, -0.5687, 2.927), (0.8359, -1.564, 2.831), (0.9292, -1.489, 2.883), (0.4246, -1.476, 3.446), (0.518, -1.401, 3.497), (1.118, -1.897, 2.806), (1.211, -1.822, 2.858), (0.9016, -1.989, 3.329), (0.995, -1.914, 3.381), (1.387, -2.383, 3.023), (1.48, -2.308, 3.075), (0.9927, -2.168, 3.424), (1.086, -2.093, 3.476), (1.607, -3.169, 3.766), (1.7, -3.094, 3.818), (1.07, -2.639, 3.967), (1.163, -2.564, 4.019), (1.726, -3.471, 3.988), (1.819, -3.396, 4.04), (1.28, -3.103, 4.26), (1.373, -3.028, 4.312), (1.767, -3.525, 3.992), (1.861, -3.45, 4.043), (1.574, -3.555, 4.385), (1.667, -3.48, 4.437), (1.59, -2.701, 3.446), (1.497, -2.776, 3.395), (1.125, -2.329, 3.747), (1.031, -2.404, 3.696), (0.2283, -0.6373, 2.585), (0.4572, -1.23, 3.031), (0.5505, -1.155, 3.083), (0.3216, -0.5624, 2.637), (0.6303, -1.52, 3.138), (0.7236, -1.445, 3.19), (1.01, -1.943, 3.067), (1.103, -1.868, 3.119), (1.19, -2.275, 3.224), (1.283, -2.2, 3.275), (1.338, -2.904, 3.867), (1.432, -2.829, 3.918), (1.503, -3.287, 4.124), (1.596, -3.212, 4.176), (1.671, -3.54, 4.188), (1.764, -3.465, 4.24), (1.357, -2.515, 3.597), (1.264, -2.59, 3.545), (0.1481, -0.881, 3.083), (0.5374, -0.9865, 2.533), (0.2414, -0.8061, 3.134), (0.6307, -0.9116, 2.585), (0.3428, -0.9338, 2.808), (0.4361, -0.8588, 2.86), (2.2, -1.883, 0.8911), (2.26, -1.835, 0.9247), (2.1, -1.652, 0.7355), (2.161, -1.603, 0.7692), (2.266, -1.841, 0.7761), (2.289, -1.822, 0.7893), (2.227, -1.751, 0.7153), (2.251, -1.732, 0.7285), (2.228, -1.923, 0.8475), (2.317, -1.852, 0.8967), (2.367, -2.134, 0.9035), (2.456, -2.063, 0.9527), (2.306, -1.941, 0.7802), (2.368, -1.891, 0.8146), (2.403, -2.088, 0.8194), (2.465, -2.038, 0.8538), (1.796, -1.265, 0.6984), (1.871, -1.205, 0.7403), (1.919, -1.553, 0.8918), (1.995, -1.492, 0.9336), (1.924, -1.354, 0.6327), (1.978, -1.311, 0.6624), (2.012, -1.558, 0.7699), (2.066, -1.515, 0.7996), (2.458, -2.245, 0.9152), (2.538, -2.181, 0.9593), (2.612, -2.544, 1.071), (2.692, -2.48, 1.115), (2.561, -2.306, 0.8604), (2.617, -2.261, 0.8912), (2.669, -2.515, 0.9692), (2.725, -2.471, 1.0), (1.233, -1.3, 1.726), (1.33, -1.222, 1.78), (1.17, -0.8503, 1.53), (1.073, -0.9286, 1.476), (1.393, -1.235, 1.667), (1.306, -1.305, 1.619), (1.448, -1.635, 1.841), (1.535, -1.565, 1.89), (1.272, -1.549, 1.955), (1.478, -1.863, 2.038), (1.61, -1.757, 2.112), (1.404, -1.443, 2.028), (1.555, -1.836, 1.863), (1.884, -2.312, 1.959), (2.014, -2.207, 2.031), (1.685, -1.731, 1.935), (2.637, -2.61, 1.123), (2.716, -2.547, 1.167), (2.864, -3.018, 1.306), (2.942, -2.955, 1.349), (2.87, -2.78, 1.01), (2.915, -2.744, 1.035), (2.999, -3.013, 1.114), (3.044, -2.977, 1.139), (1.821, -2.212, 1.984), (2.104, -2.722, 2.213), (2.202, -2.643, 2.267), (1.919, -2.133, 2.039), (2.954, -3.222, 1.411), (3.048, -3.147, 1.463), (3.201, -3.571, 1.8), (3.108, -3.646, 1.749), (3.201, -3.426, 1.336), (3.252, -3.384, 1.364), (3.337, -3.619, 1.551), (3.286, -3.661, 1.523), (2.426, -3.307, 2.467), (2.531, -3.222, 2.525), (2.274, -2.844, 2.071), (2.379, -2.76, 2.129), (3.466, -4.217, 1.957), (3.56, -4.142, 2.009), (3.376, -3.7, 1.698), (3.283, -3.775, 1.646), (3.583, -4.194, 1.777), (3.639, -4.148, 1.808), (3.528, -3.879, 1.62), (3.471, -3.925, 1.588), (2.397, -3.183, 2.688), (2.318, -3.247, 2.644), (2.521, -3.539, 2.98), (2.441, -3.602, 2.936), (3.419, -4.293, 2.001), (3.58, -4.164, 2.09), (3.625, -4.815, 2.385), (3.786, -4.686, 2.475), (3.735, -4.516, 1.828), (3.842, -4.43, 1.888), (3.872, -4.862, 2.083), (3.979, -4.776, 2.142), (1.835, -3.909, 4.427), (1.928, -3.834, 4.479), (1.854, -3.797, 4.229), (1.948, -3.722, 4.281), (3.702, -4.812, 2.356), (3.963, -5.421, 2.767), (4.056, -5.179, 2.249), (4.231, -5.589, 2.526), (1.671, -3.54, 4.188), (1.764, -3.465, 4.24), (1.854, -3.797, 4.229), (1.948, -3.722, 4.281), (4.057, -5.663, 2.767), (4.259, -5.5, 2.88), (4.208, -6.137, 3.181), (4.41, -5.974, 3.293), (4.672, -6.233, 2.69), (4.757, -6.164, 2.737), (4.735, -6.431, 2.864), (4.82, -6.363, 2.911), (4.531, -6.977, 3.729), (4.783, -6.775, 3.868), (4.585, -6.675, 3.195), (4.836, -6.473, 3.335), (4.585, -6.675, 3.195), (4.836, -6.473, 3.335), (5.049, -7.261, 3.484), (5.143, -7.186, 3.536), (5.069, -7.148, 3.285), (5.163, -7.073, 3.337), (5.069, -7.148, 3.285), (5.163, -7.073, 3.337), (1.821, -3.482, 4.021), (1.724, -3.497, 4.218), (3.756, -4.769, 2.385), (4.017, -5.378, 2.797), (4.109, -5.136, 2.278), (4.285, -5.546, 2.556), (2.889, -0.6991, -2.461), (2.901, -0.6888, -2.432), (2.882, -0.7092, -2.479), (2.882, -0.7758, -2.479), (2.889, -0.7859, -2.461), (2.901, -0.7962, -2.432), (2.938, -0.7859, -2.427), (3.012, -0.7701, -2.343), (3.012, -0.7149, -2.343), (2.913, -0.6991, -2.402), (2.798, 0.6975, -2.44), (2.81, 0.6869, -2.41), (2.79, 0.7094, -2.459), (2.79, 0.7756, -2.459), (2.798, 0.7875, -2.44), (2.81, 0.7981, -2.41), (2.846, 0.7875, -2.403), (2.917, 0.7702, -2.322), (2.917, 0.7148, -2.322), (2.822, 0.6975, -2.38)], [], [(3, 1, 15, 16), (704, 685, 13, 123), (120, 11, 12, 122), (10, 8, 6, 11), (121, 10, 11, 120), (11, 6, 4, 12), (685, 686, 2, 13), (13, 2, 0, 14), (123, 13, 14, 124), (9, 7, 18, 19), (7, 5, 17, 18), (684, 3, 16, 687), (16, 15, 20, 21), (19, 18, 23, 24), (18, 17, 22, 23), (687, 16, 21, 688), (21, 20, 25, 26), (24, 23, 28, 29), (23, 22, 27, 28), (688, 21, 26, 689), (0, 2, 31, 30), (686, 4, 32, 690), (6, 8, 34, 33), (4, 6, 33, 32), (30, 31, 36, 35), (690, 32, 37, 691), (33, 34, 39, 38), (32, 33, 38, 37), (55, 56, 41, 40), (695, 57, 42, 692), (59, 58, 44, 43), (57, 59, 43, 42), (35, 36, 46, 45), (691, 37, 47, 693), (38, 39, 48, 49), (37, 38, 49, 47), (45, 46, 51, 50), (693, 47, 52, 694), (49, 48, 53, 54), (47, 49, 54, 52), (50, 51, 56, 55), (694, 52, 57, 695), (54, 53, 58, 59), (52, 54, 59, 57), (40, 41, 61, 60), (692, 42, 62, 696), (43, 44, 64, 63), (42, 43, 63, 62), (60, 61, 66, 65), (696, 62, 67, 697), (63, 64, 69, 68), (62, 63, 68, 67), (95, 96, 71, 70), (703, 97, 72, 698), (99, 98, 74, 73), (97, 99, 73, 72), (70, 71, 76, 75), (698, 72, 77, 699), (73, 74, 79, 78), (72, 73, 78, 77), (75, 76, 81, 80), (699, 77, 82, 700), (78, 79, 84, 83), (77, 78, 83, 82), (90, 91, 86, 85), (702, 92, 87, 701), (94, 93, 89, 88), (92, 94, 88, 87), (80, 81, 91, 90), (700, 82, 92, 702), (83, 84, 93, 94), (82, 83, 94, 92), (65, 66, 96, 95), (697, 67, 97, 703), (98, 99, 103, 102), (67, 68, 99, 97), (102, 103, 107, 106), (99, 68, 100, 103), (68, 69, 101, 100), (104, 105, 106, 107), (103, 100, 104, 107), (100, 101, 105, 104), (97, 67, 68), (72, 97, 68), (108, 109, 110), (109, 108, 113), (108, 110, 111), (108, 111, 112), (108, 112, 113), (109, 113, 118), (110, 109, 114), (111, 110, 115), (112, 111, 116), (113, 112, 117), (109, 118, 114), (110, 114, 115), (111, 115, 116), (112, 116, 117), (113, 117, 118), (114, 118, 119), (115, 114, 119), (116, 115, 119), (117, 116, 119), (118, 117, 119), (705, 704, 123, 128), (127, 156, 155), (128, 123, 124, 129), (684, 705, 128, 3), (7, 125, 127, 5), (9, 126, 125, 7), (3, 128, 129, 1), (130, 131, 133, 132), (132, 133, 135, 134), (134, 135, 137, 136), (136, 137, 139, 138), (138, 139, 141, 140), (140, 141, 143, 142), (142, 143, 145, 144), (144, 145, 147, 146), (148, 149, 131, 130), (146, 147, 149, 148), (148, 130, 157, 166), (147, 145, 155, 156), (145, 143, 154, 155), (143, 141, 153, 154), (141, 139, 152, 153), (139, 137, 151, 152), (137, 135, 150, 151), (154, 153, 122), (154, 122, 155), (166, 157, 167, 176), (146, 148, 166, 165), (144, 146, 165, 164), (142, 144, 164, 163), (140, 142, 163, 162), (138, 140, 162, 161), (136, 138, 161, 160), (134, 136, 160, 159), (132, 134, 159, 158), (130, 132, 158, 157), (176, 167, 177, 186), (165, 166, 176, 175), (164, 165, 175, 174), (163, 164, 174, 173), (162, 163, 173, 172), (161, 162, 172, 171), (160, 161, 171, 170), (159, 160, 170, 169), (158, 159, 169, 168), (157, 158, 168, 167), (1086, 1087, 187, 196), (175, 176, 186, 185), (174, 175, 185, 184), (173, 174, 184, 183), (172, 173, 183, 182), (171, 172, 182, 181), (170, 171, 181, 180), (169, 170, 180, 179), (168, 169, 179, 178), (167, 168, 178, 177), (196, 187, 197, 206), (1088, 1086, 196, 195), (1089, 1088, 195, 194), (1090, 1089, 194, 193), (1091, 1090, 193, 192), (1092, 1091, 192, 191), (1093, 1092, 191, 190), (1094, 1093, 190, 189), (1095, 1094, 189, 188), (1087, 1095, 188, 187), (197, 198, 199, 200, 201, 202, 203, 204, 205, 206), (195, 196, 206, 205), (204, 194, 207, 209), (193, 194, 204, 203), (192, 193, 203, 202), (191, 192, 202, 201), (191, 201, 330, 328), (199, 189, 235, 237), (201, 200, 329, 330), (187, 188, 198, 197), (209, 207, 211, 213), (195, 205, 210, 208), (205, 204, 209, 210), (194, 195, 208, 207), (213, 211, 215, 217), (208, 210, 214, 212), (210, 209, 213, 214), (207, 208, 212, 211), (217, 215, 219, 221), (212, 214, 218, 216), (214, 213, 217, 218), (211, 212, 216, 215), (221, 219, 223, 225), (216, 218, 222, 220), (218, 217, 221, 222), (215, 216, 220, 219), (225, 223, 227, 229), (220, 222, 226, 224), (222, 221, 225, 226), (219, 220, 224, 223), (229, 227, 231, 233), (224, 226, 230, 228), (226, 225, 229, 230), (223, 224, 228, 227), (231, 232, 234, 233), (228, 230, 234, 232), (230, 229, 233, 234), (227, 228, 232, 231), (243, 244, 239, 241), (190, 200, 238, 236), (200, 199, 237, 238), (189, 190, 236, 235), (241, 239, 247, 249), (245, 246, 242, 240), (246, 243, 241, 242), (244, 245, 240, 239), (237, 235, 244, 243), (236, 238, 246, 245), (238, 237, 243, 246), (235, 236, 245, 244), (249, 247, 251, 253), (240, 242, 250, 248), (242, 241, 249, 250), (239, 240, 248, 247), (253, 251, 255, 257), (248, 250, 254, 252), (250, 249, 253, 254), (247, 248, 252, 251), (257, 255, 259, 261), (252, 254, 258, 256), (254, 253, 257, 258), (251, 252, 256, 255), (259, 260, 262, 261), (256, 258, 262, 260), (258, 257, 261, 262), (255, 256, 260, 259), (271, 272, 267, 269), (269, 267, 275, 277), (273, 274, 270, 268), (274, 271, 269, 270), (272, 273, 268, 267), (265, 263, 272, 271), (264, 266, 274, 273), (266, 265, 271, 274), (263, 264, 273, 272), (277, 275, 279, 281), (268, 270, 278, 276), (270, 269, 277, 278), (267, 268, 276, 275), (281, 279, 283, 285), (276, 278, 282, 280), (278, 277, 281, 282), (275, 276, 280, 279), (285, 283, 287, 289), (280, 282, 286, 284), (282, 281, 285, 286), (279, 280, 284, 283), (287, 288, 290, 289), (284, 286, 290, 288), (286, 285, 289, 290), (283, 284, 288, 287), (299, 300, 295, 297), (297, 295, 303, 305), (301, 302, 298, 296), (302, 299, 297, 298), (300, 301, 296, 295), (293, 291, 300, 299), (292, 294, 302, 301), (294, 293, 299, 302), (291, 292, 301, 300), (305, 303, 307, 309), (296, 298, 306, 304), (298, 297, 305, 306), (295, 296, 304, 303), (309, 307, 311, 313), (304, 306, 310, 308), (306, 305, 309, 310), (303, 304, 308, 307), (313, 311, 315, 317), (308, 310, 314, 312), (310, 309, 313, 314), (307, 308, 312, 311), (315, 316, 318, 317), (312, 314, 318, 316), (314, 313, 317, 318), (311, 312, 316, 315), (291, 293, 321, 319), (294, 292, 320, 322), (293, 294, 322, 321), (292, 291, 319, 320), (319, 321, 325, 323), (322, 320, 324, 326), (321, 322, 326, 325), (320, 319, 323, 324), (263, 265, 329, 327), (266, 264, 328, 330), (265, 266, 330, 329), (264, 263, 327, 328), (191, 328, 327, 190), (190, 327, 329, 200), (189, 199, 326, 324), (189, 324, 323, 188), (188, 323, 325, 198), (199, 198, 325, 326), (127, 155, 122), (152, 122, 153), (122, 152, 120), (152, 151, 120), (150, 120, 151), (120, 150, 121), (121, 150, 133), (133, 150, 135), (127, 125, 156), (156, 125, 147), (147, 125, 149), (125, 126, 149), (149, 126, 131), (126, 121, 131), (131, 121, 133), (334, 347, 346, 332), (682, 454, 344, 663), (451, 453, 343, 342), (341, 342, 337, 339), (452, 451, 342, 341), (342, 343, 335, 337), (663, 344, 333, 664), (344, 345, 331, 333), (454, 455, 345, 344), (340, 350, 349, 338), (338, 349, 348, 336), (662, 665, 347, 334), (347, 352, 351, 346), (350, 355, 354, 349), (349, 354, 353, 348), (665, 666, 352, 347), (352, 357, 356, 351), (355, 360, 359, 354), (354, 359, 358, 353), (666, 667, 357, 352), (331, 361, 362, 333), (664, 668, 363, 335), (337, 364, 365, 339), (335, 363, 364, 337), (361, 366, 367, 362), (668, 669, 368, 363), (364, 369, 370, 365), (363, 368, 369, 364), (386, 371, 372, 387), (673, 670, 373, 388), (390, 374, 375, 389), (388, 373, 374, 390), (366, 376, 377, 367), (669, 671, 378, 368), (369, 380, 379, 370), (368, 378, 380, 369), (376, 381, 382, 377), (671, 672, 383, 378), (380, 385, 384, 379), (378, 383, 385, 380), (381, 386, 387, 382), (672, 673, 388, 383), (385, 390, 389, 384), (383, 388, 390, 385), (371, 391, 392, 372), (670, 674, 393, 373), (374, 394, 395, 375), (373, 393, 394, 374), (391, 396, 397, 392), (674, 675, 398, 393), (394, 399, 400, 395), (393, 398, 399, 394), (426, 401, 402, 427), (681, 676, 403, 428), (430, 404, 405, 429), (428, 403, 404, 430), (401, 406, 407, 402), (676, 677, 408, 403), (404, 409, 410, 405), (403, 408, 409, 404), (406, 411, 412, 407), (677, 678, 413, 408), (409, 414, 415, 410), (408, 413, 414, 409), (421, 416, 417, 422), (680, 679, 418, 423), (425, 419, 420, 424), (423, 418, 419, 425), (411, 421, 422, 412), (678, 680, 423, 413), (414, 425, 424, 415), (413, 423, 425, 414), (396, 426, 427, 397), (675, 681, 428, 398), (429, 433, 434, 430), (398, 428, 430, 399), (433, 437, 438, 434), (430, 434, 431, 399), (399, 431, 432, 400), (435, 438, 437, 436), (434, 438, 435, 431), (431, 435, 436, 432), (428, 399, 398), (403, 399, 428), (439, 441, 440), (440, 444, 439), (439, 442, 441), (439, 443, 442), (439, 444, 443), (440, 449, 444), (441, 445, 440), (442, 446, 441), (443, 447, 442), (444, 448, 443), (440, 445, 449), (441, 446, 445), (442, 447, 446), (443, 448, 447), (444, 449, 448), (445, 450, 449), (446, 450, 445), (447, 450, 446), (448, 450, 447), (449, 450, 448), (683, 459, 454, 682), (458, 486, 487), (459, 460, 455, 454), (662, 334, 459, 683), (338, 336, 458, 456), (340, 338, 456, 457), (334, 332, 460, 459), (461, 463, 464, 462), (463, 465, 466, 464), (465, 467, 468, 466), (467, 469, 470, 468), (469, 471, 472, 470), (471, 473, 474, 472), (473, 475, 476, 474), (475, 477, 478, 476), (479, 461, 462, 480), (477, 479, 480, 478), (479, 497, 488, 461), (478, 487, 486, 476), (476, 486, 485, 474), (474, 485, 484, 472), (472, 484, 483, 470), (470, 483, 482, 468), (468, 482, 481, 466), (485, 453, 484), (485, 486, 453), (497, 507, 498, 488), (477, 496, 497, 479), (475, 495, 496, 477), (473, 494, 495, 475), (471, 493, 494, 473), (469, 492, 493, 471), (467, 491, 492, 469), (465, 490, 491, 467), (463, 489, 490, 465), (461, 488, 489, 463), (507, 517, 508, 498), (496, 506, 507, 497), (495, 505, 506, 496), (494, 504, 505, 495), (493, 503, 504, 494), (492, 502, 503, 493), (491, 501, 502, 492), (490, 500, 501, 491), (489, 499, 500, 490), (488, 498, 499, 489), (1096, 527, 518, 1097), (506, 516, 517, 507), (505, 515, 516, 506), (504, 514, 515, 505), (503, 513, 514, 504), (502, 512, 513, 503), (501, 511, 512, 502), (500, 510, 511, 501), (499, 509, 510, 500), (498, 508, 509, 499), (527, 537, 528, 518), (1098, 526, 527, 1096), (1099, 525, 526, 1098), (1100, 524, 525, 1099), (1101, 523, 524, 1100), (1102, 522, 523, 1101), (1103, 521, 522, 1102), (1104, 520, 521, 1103), (1105, 519, 520, 1104), (1097, 518, 519, 1105), (528, 537, 536, 535, 534, 533, 532, 531, 530, 529), (526, 536, 537, 527), (535, 540, 538, 525), (524, 534, 535, 525), (523, 533, 534, 524), (522, 532, 533, 523), (522, 659, 661, 532), (530, 568, 566, 520), (532, 661, 660, 531), (518, 528, 529, 519), (540, 544, 542, 538), (526, 539, 541, 536), (536, 541, 540, 535), (525, 538, 539, 526), (544, 548, 546, 542), (539, 543, 545, 541), (541, 545, 544, 540), (538, 542, 543, 539), (548, 552, 550, 546), (543, 547, 549, 545), (545, 549, 548, 544), (542, 546, 547, 543), (552, 556, 554, 550), (547, 551, 553, 549), (549, 553, 552, 548), (546, 550, 551, 547), (556, 560, 558, 554), (551, 555, 557, 553), (553, 557, 556, 552), (550, 554, 555, 551), (560, 564, 562, 558), (555, 559, 561, 557), (557, 561, 560, 556), (554, 558, 559, 555), (562, 564, 565, 563), (559, 563, 565, 561), (561, 565, 564, 560), (558, 562, 563, 559), (574, 572, 570, 575), (521, 567, 569, 531), (531, 569, 568, 530), (520, 566, 567, 521), (572, 580, 578, 570), (576, 571, 573, 577), (577, 573, 572, 574), (575, 570, 571, 576), (568, 574, 575, 566), (567, 576, 577, 569), (569, 577, 574, 568), (566, 575, 576, 567), (580, 584, 582, 578), (571, 579, 581, 573), (573, 581, 580, 572), (570, 578, 579, 571), (584, 588, 586, 582), (579, 583, 585, 581), (581, 585, 584, 580), (578, 582, 583, 579), (588, 592, 590, 586), (583, 587, 589, 585), (585, 589, 588, 584), (582, 586, 587, 583), (590, 592, 593, 591), (587, 591, 593, 589), (589, 593, 592, 588), (586, 590, 591, 587), (602, 600, 598, 603), (600, 608, 606, 598), (604, 599, 601, 605), (605, 601, 600, 602), (603, 598, 599, 604), (596, 602, 603, 594), (595, 604, 605, 597), (597, 605, 602, 596), (594, 603, 604, 595), (608, 612, 610, 606), (599, 607, 609, 601), (601, 609, 608, 600), (598, 606, 607, 599), (612, 616, 614, 610), (607, 611, 613, 609), (609, 613, 612, 608), (606, 610, 611, 607), (616, 620, 618, 614), (611, 615, 617, 613), (613, 617, 616, 612), (610, 614, 615, 611), (618, 620, 621, 619), (615, 619, 621, 617), (617, 621, 620, 616), (614, 618, 619, 615), (630, 628, 626, 631), (628, 636, 634, 626), (632, 627, 629, 633), (633, 629, 628, 630), (631, 626, 627, 632), (624, 630, 631, 622), (623, 632, 633, 625), (625, 633, 630, 624), (622, 631, 632, 623), (636, 640, 638, 634), (627, 635, 637, 629), (629, 637, 636, 628), (626, 634, 635, 627), (640, 644, 642, 638), (635, 639, 641, 637), (637, 641, 640, 636), (634, 638, 639, 635), (644, 648, 646, 642), (639, 643, 645, 641), (641, 645, 644, 640), (638, 642, 643, 639), (646, 648, 649, 647), (643, 647, 649, 645), (645, 649, 648, 644), (642, 646, 647, 643), (622, 650, 652, 624), (625, 653, 651, 623), (624, 652, 653, 625), (623, 651, 650, 622), (650, 654, 656, 652), (653, 657, 655, 651), (652, 656, 657, 653), (651, 655, 654, 650), (594, 658, 660, 596), (597, 661, 659, 595), (596, 660, 661, 597), (595, 659, 658, 594), (522, 521, 658, 659), (521, 531, 660, 658), (520, 655, 657, 530), (520, 519, 654, 655), (519, 529, 656, 654), (530, 657, 656, 529), (458, 453, 486), (483, 484, 453), (453, 451, 483), (483, 451, 482), (481, 482, 451), (451, 452, 481), (452, 464, 481), (464, 466, 481), (458, 487, 456), (487, 478, 456), (478, 480, 456), (456, 480, 457), (480, 462, 457), (457, 462, 452), (462, 464, 452), (35, 366, 361, 30), (30, 361, 331, 0), (14, 0, 331, 345), (124, 14, 345, 455), (129, 124, 455, 460), (1, 129, 460, 332), (1, 332, 346, 15), (15, 346, 351, 20), (20, 351, 356, 25), (29, 360, 355, 24), (24, 355, 350, 19), (19, 350, 340, 9), (9, 340, 457, 126), (126, 457, 452, 121), (121, 452, 341, 10), (10, 341, 339, 8), (8, 339, 365, 34), (34, 365, 370, 39), (39, 370, 379, 48), (48, 379, 384, 53), (53, 384, 389, 58), (58, 389, 375, 44), (44, 375, 395, 64), (64, 395, 400, 69), (69, 400, 432, 101), (101, 432, 436, 105), (105, 436, 437, 106), (102, 106, 437, 433), (93, 424, 420, 89), (85, 416, 421, 90), (88, 89, 420, 419, 418, 679, 417, 416, 85, 86, 701, 87), (90, 421, 411, 80), (84, 415, 424, 93), (79, 410, 415, 84), (74, 405, 410, 79), (98, 102, 433, 429), (80, 411, 406, 75), (75, 406, 401, 70), (70, 401, 426, 95), (95, 426, 396, 65), (65, 396, 391, 60), (60, 391, 371, 40), (40, 371, 386, 55), (55, 386, 381, 50), (50, 381, 376, 45), (45, 376, 366, 35), (453, 682, 663, 343), (343, 663, 664, 335), (336, 348, 665, 662), (348, 353, 666, 665), (353, 358, 667, 666), (333, 362, 668, 664), (362, 367, 669, 668), (387, 372, 670, 673), (367, 377, 671, 669), (377, 382, 672, 671), (382, 387, 673, 672), (372, 392, 674, 670), (392, 397, 675, 674), (427, 402, 676, 681), (402, 407, 677, 676), (407, 412, 678, 677), (422, 417, 679, 680), (412, 422, 680, 678), (397, 427, 681, 675), (458, 683, 682, 453), (336, 662, 683, 458), (122, 12, 685, 704), (12, 4, 686, 685), (5, 684, 687, 17), (17, 687, 688, 22), (22, 688, 689, 27), (2, 686, 690, 31), (31, 690, 691, 36), (56, 695, 692, 41), (36, 691, 693, 46), (46, 693, 694, 51), (51, 694, 695, 56), (41, 692, 696, 61), (61, 696, 697, 66), (96, 703, 698, 71), (71, 698, 699, 76), (76, 699, 700, 81), (91, 702, 701, 86), (81, 700, 702, 91), (66, 697, 703, 96), (127, 122, 704, 705), (5, 127, 705, 684), (764, 743, 707, 761), (806, 807, 776, 774), (765, 745, 709, 763), (745, 742, 706, 709), (802, 803, 768, 769), (762, 712, 711, 760), (810, 811, 792, 790), (744, 708, 715, 747), (711, 712, 717, 716), (743, 711, 716, 746), (822, 823, 816, 814), (747, 715, 719, 749), (716, 717, 721, 720), (746, 716, 720, 748), (846, 847, 841, 840), (749, 719, 723, 751), (720, 721, 725, 724), (748, 720, 724, 750), (726, 730, 852, 850), (758, 738, 727, 753), (741, 740, 729, 728), (759, 741, 728, 752), (731, 730, 734, 735), (753, 727, 731, 755), (728, 729, 733, 732), (752, 728, 732, 754), (756, 757, 735, 734), (755, 731, 735, 757), (732, 733, 737, 736), (754, 732, 736, 756), (834, 835, 828, 829), (751, 723, 738, 758), (724, 725, 740, 741), (750, 724, 741, 759), (760, 711, 743, 764), (762, 713, 745, 765), (713, 710, 742, 745), (712, 744, 747, 717), (707, 743, 746, 714), (717, 747, 749, 721), (714, 746, 748, 718), (721, 749, 751, 725), (718, 748, 750, 722), (740, 758, 753, 729), (739, 759, 752, 726), (729, 753, 755, 733), (726, 752, 754, 730), (756, 860, 868, 866), (733, 755, 757, 737), (730, 754, 756, 734), (725, 751, 758, 740), (722, 750, 759, 739), (742, 764, 761, 706), (744, 765, 763, 708), (798, 799, 785, 784), (713, 762, 760, 710), (710, 760, 764, 742), (712, 762, 765, 744), (769, 768, 772, 773), (803, 804, 766, 768), (805, 802, 769, 767), (804, 805, 767, 766), (772, 770, 771, 773), (768, 766, 770, 772), (767, 769, 773, 771), (766, 767, 771, 770), (774, 776, 780, 778), (808, 809, 775, 777), (807, 808, 777, 776), (809, 806, 774, 775), (779, 778, 780, 781), (777, 775, 779, 781), (776, 777, 781, 780), (775, 774, 778, 779), (784, 785, 789, 788), (799, 800, 783, 785), (800, 801, 782, 783), (801, 798, 784, 782), (786, 788, 789, 787), (785, 783, 787, 789), (783, 782, 786, 787), (782, 784, 788, 786), (790, 792, 796, 794), (812, 813, 791, 793), (811, 812, 793, 792), (813, 810, 790, 791), (795, 794, 796, 797), (793, 791, 795, 797), (792, 793, 797, 796), (791, 790, 794, 795), (761, 763, 799, 798), (763, 709, 800, 799), (709, 706, 801, 800), (706, 761, 798, 801), (763, 761, 803, 802), (761, 707, 804, 803), (708, 763, 802, 805), (707, 708, 805, 804), (707, 714, 807, 806), (715, 708, 809, 808), (714, 715, 808, 807), (708, 707, 806, 809), (714, 718, 811, 810), (719, 715, 813, 812), (718, 719, 812, 811), (715, 714, 810, 813), (814, 816, 820, 818), (824, 825, 815, 817), (823, 824, 817, 816), (825, 822, 814, 815), (819, 818, 820, 821), (817, 815, 819, 821), (816, 817, 821, 820), (815, 814, 818, 819), (718, 722, 823, 822), (723, 719, 825, 824), (722, 723, 824, 823), (719, 718, 822, 825), (829, 828, 832, 833), (836, 834, 829, 826), (835, 837, 827, 828), (837, 836, 826, 827), (831, 830, 833, 832), (826, 829, 833, 830), (828, 827, 831, 832), (827, 826, 830, 831), (739, 738, 835, 834), (722, 739, 834, 836), (738, 723, 837, 835), (723, 722, 836, 837), (840, 841, 845, 844), (848, 846, 840, 839), (847, 849, 838, 841), (849, 848, 839, 838), (844, 845, 842, 843), (839, 840, 844, 843), (841, 838, 842, 845), (838, 839, 843, 842), (738, 739, 847, 846), (727, 738, 846, 848), (739, 726, 849, 847), (726, 727, 848, 849), (850, 852, 856, 854), (731, 727, 851, 853), (730, 731, 853, 852), (727, 726, 850, 851), (855, 854, 856, 857), (853, 851, 855, 857), (852, 853, 857, 856), (851, 850, 854, 855), (868, 860, 880, 882), (737, 757, 861, 859), (756, 736, 858, 860), (736, 737, 859, 858), (865, 863, 893, 895), (862, 864, 894, 892), (866, 868, 872, 870), (861, 757, 867, 869), (861, 869, 883, 881), (757, 756, 866, 867), (870, 872, 876, 874), (869, 867, 871, 873), (868, 869, 873, 872), (867, 866, 870, 871), (875, 874, 876, 877), (873, 871, 875, 877), (872, 873, 877, 876), (871, 870, 874, 875), (882, 880, 886, 888), (881, 883, 889, 887), (869, 868, 882, 883), (859, 861, 881, 879), (860, 858, 878, 880), (858, 859, 879, 878), (884, 885, 887, 886), (886, 887, 889, 888), (883, 882, 888, 889), (879, 881, 887, 885), (880, 878, 884, 886), (878, 879, 885, 884), (891, 890, 892, 893), (893, 892, 894, 895), (864, 865, 895, 894), (734, 862, 892, 890), (863, 756, 891, 893), (756, 734, 890, 891), (864, 862, 863, 865), (862, 734, 866, 863), (954, 951, 897, 933), (996, 964, 966, 997), (955, 953, 899, 935), (935, 899, 896, 932), (992, 959, 958, 993), (952, 950, 901, 902), (1000, 980, 982, 1001), (934, 937, 905, 898), (901, 906, 907, 902), (933, 936, 906, 901), (1012, 1004, 1006, 1013), (937, 939, 909, 905), (906, 910, 911, 907), (936, 938, 910, 906), (1036, 1030, 1031, 1037), (939, 941, 913, 909), (910, 914, 915, 911), (938, 940, 914, 910), (916, 1040, 1042, 920), (948, 943, 917, 928), (931, 918, 919, 930), (949, 942, 918, 931), (921, 925, 924, 920), (943, 945, 921, 917), (918, 922, 923, 919), (942, 944, 922, 918), (946, 924, 925, 947), (945, 947, 925, 921), (922, 926, 927, 923), (944, 946, 926, 922), (1024, 1019, 1018, 1025), (941, 948, 928, 913), (914, 931, 930, 915), (940, 949, 931, 914), (950, 954, 933, 901), (952, 955, 935, 903), (903, 935, 932, 900), (902, 907, 937, 934), (897, 904, 936, 933), (907, 911, 939, 937), (904, 908, 938, 936), (911, 915, 941, 939), (908, 912, 940, 938), (930, 919, 943, 948), (929, 916, 942, 949), (919, 923, 945, 943), (916, 920, 944, 942), (946, 1056, 1058, 1050), (923, 927, 947, 945), (920, 924, 946, 944), (915, 930, 948, 941), (912, 929, 949, 940), (932, 896, 951, 954), (934, 898, 953, 955), (988, 974, 975, 989), (903, 900, 950, 952), (900, 932, 954, 950), (902, 934, 955, 952), (959, 963, 962, 958), (993, 958, 956, 994), (995, 957, 959, 992), (994, 956, 957, 995), (962, 963, 961, 960), (958, 962, 960, 956), (957, 961, 963, 959), (956, 960, 961, 957), (964, 968, 970, 966), (998, 967, 965, 999), (997, 966, 967, 998), (999, 965, 964, 996), (969, 971, 970, 968), (967, 971, 969, 965), (966, 970, 971, 967), (965, 969, 968, 964), (974, 978, 979, 975), (989, 975, 973, 990), (990, 973, 972, 991), (991, 972, 974, 988), (976, 977, 979, 978), (975, 979, 977, 973), (973, 977, 976, 972), (972, 976, 978, 974), (980, 984, 986, 982), (1002, 983, 981, 1003), (1001, 982, 983, 1002), (1003, 981, 980, 1000), (985, 987, 986, 984), (983, 987, 985, 981), (982, 986, 987, 983), (981, 985, 984, 980), (951, 988, 989, 953), (953, 989, 990, 899), (899, 990, 991, 896), (896, 991, 988, 951), (953, 992, 993, 951), (951, 993, 994, 897), (898, 995, 992, 953), (897, 994, 995, 898), (897, 996, 997, 904), (905, 998, 999, 898), (904, 997, 998, 905), (898, 999, 996, 897), (904, 1000, 1001, 908), (909, 1002, 1003, 905), (908, 1001, 1002, 909), (905, 1003, 1000, 904), (1004, 1008, 1010, 1006), (1014, 1007, 1005, 1015), (1013, 1006, 1007, 1014), (1015, 1005, 1004, 1012), (1009, 1011, 1010, 1008), (1007, 1011, 1009, 1005), (1006, 1010, 1011, 1007), (1005, 1009, 1008, 1004), (908, 1012, 1013, 912), (913, 1014, 1015, 909), (912, 1013, 1014, 913), (909, 1015, 1012, 908), (1019, 1023, 1022, 1018), (1026, 1016, 1019, 1024), (1025, 1018, 1017, 1027), (1027, 1017, 1016, 1026), (1021, 1022, 1023, 1020), (1016, 1020, 1023, 1019), (1018, 1022, 1021, 1017), (1017, 1021, 1020, 1016), (929, 1024, 1025, 928), (912, 1026, 1024, 929), (928, 1025, 1027, 913), (913, 1027, 1026, 912), (1030, 1034, 1035, 1031), (1038, 1029, 1030, 1036), (1037, 1031, 1028, 1039), (1039, 1028, 1029, 1038), (1034, 1033, 1032, 1035), (1029, 1033, 1034, 1030), (1031, 1035, 1032, 1028), (1028, 1032, 1033, 1029), (928, 1036, 1037, 929), (917, 1038, 1036, 928), (929, 1037, 1039, 916), (916, 1039, 1038, 917), (1040, 1044, 1046, 1042), (921, 1043, 1041, 917), (920, 1042, 1043, 921), (917, 1041, 1040, 916), (1045, 1047, 1046, 1044), (1043, 1047, 1045, 1041), (1042, 1046, 1047, 1043), (1041, 1045, 1044, 1040), (1058, 1072, 1070, 1050), (927, 1049, 1051, 947), (946, 1050, 1048, 926), (926, 1048, 1049, 927), (1055, 1085, 1083, 1053), (1052, 1082, 1084, 1054), (1056, 1060, 1062, 1058), (1051, 1059, 1057, 947), (1051, 1071, 1073, 1059), (947, 1057, 1056, 946), (1060, 1064, 1066, 1062), (1059, 1063, 1061, 1057), (1058, 1062, 1063, 1059), (1057, 1061, 1060, 1056), (1065, 1067, 1066, 1064), (1063, 1067, 1065, 1061), (1062, 1066, 1067, 1063), (1061, 1065, 1064, 1060), (1072, 1078, 1076, 1070), (1071, 1077, 1079, 1073), (1059, 1073, 1072, 1058), (1049, 1069, 1071, 1051), (1050, 1070, 1068, 1048), (1048, 1068, 1069, 1049), (1074, 1076, 1077, 1075), (1076, 1078, 1079, 1077), (1073, 1079, 1078, 1072), (1069, 1075, 1077, 1071), (1070, 1076, 1074, 1068), (1068, 1074, 1075, 1069), (1081, 1083, 1082, 1080), (1083, 1085, 1084, 1082), (1054, 1084, 1085, 1055), (924, 1080, 1082, 1052), (1053, 1083, 1081, 946), (946, 1081, 1080, 924), (1054, 1055, 1053, 1052), (1052, 1053, 1056, 924), (186, 177, 1087, 1086), (185, 186, 1086, 1088), (184, 185, 1088, 1089), (183, 184, 1089, 1090), (182, 183, 1090, 1091), (181, 182, 1091, 1092), (180, 181, 1092, 1093), (179, 180, 1093, 1094), (178, 179, 1094, 1095), (177, 178, 1095, 1087), (517, 1096, 1097, 508), (516, 1098, 1096, 517), (515, 1099, 1098, 516), (514, 1100, 1099, 515), (513, 1101, 1100, 514), (512, 1102, 1101, 513), (511, 1103, 1102, 512), (510, 1104, 1103, 511), (509, 1105, 1104, 510), (508, 1097, 1105, 509)])
me_cylinder.polygons.foreach_set('material_index', [0, 0, 0, 0, 0, 0, 0, 0, 0, 0, 0, 0, 0, 0, 0, 0, 0, 0, 0, 0, 0, 0, 0, 0, 0, 0, 0, 0, 0, 0, 0, 0, 0, 0, 0, 0, 0, 0, 0, 0, 0, 0, 0, 0, 0, 0, 0, 0, 0, 0, 0, 0, 0, 0, 0, 0, 0, 0, 0, 0, 0, 0, 0, 0, 0, 0, 0, 0, 0, 0, 0, 0, 0, 0, 0, 0, 0, 0, 0, 0, 0, 0, 0, 0, 1, 1, 1, 1, 1, 1, 1, 1, 1, 1, 1, 1, 1, 1, 1, 1, 1, 1, 1, 1, 0, 0, 0, 0, 0, 0, 0, 0, 0, 0, 0, 0, 0, 0, 0, 0, 0, 0, 0, 0, 0, 0, 0, 0, 0, 0, 0, 0, 0, 0, 0, 0, 0, 0, 0, 0, 0, 0, 0, 0, 0, 0, 0, 0, 0, 0, 0, 0, 0, 0, 0, 0, 0, 0, 0, 0, 0, 0, 0, 0, 0, 0, 0, 0, 0, 0, 0, 0, 0, 0, 0, 0, 0, 0, 0, 0, 0, 0, 0, 0, 0, 0, 0, 0, 0, 0, 0, 0, 0, 0, 0, 0, 0, 0, 0, 0, 0, 0, 0, 0, 0, 0, 0, 0, 0, 0, 0, 0, 0, 0, 0, 0, 0, 0, 0, 0, 0, 0, 0, 0, 0, 0, 0, 0, 0, 0, 0, 0, 0, 0, 0, 0, 0, 0, 0, 0, 0, 0, 0, 0, 0, 0, 0, 0, 0, 0, 0, 0, 0, 0, 0, 0, 0, 0, 0, 0, 0, 0, 0, 0, 0, 0, 0, 0, 0, 0, 0, 0, 0, 0, 0, 0, 0, 0, 0, 0, 0, 0, 0, 0, 0, 0, 0, 0, 0, 0, 0, 0, 0, 0, 0, 0, 0, 0, 0, 0, 0, 0, 0, 0, 0, 0, 0, 0, 0, 0, 0, 0, 0, 0, 0, 0, 0, 0, 0, 0, 0, 0, 0, 0, 0, 0, 0, 0, 0, 0, 0, 0, 0, 0, 0, 0, 0, 0, 0, 0, 0, 0, 0, 0, 0, 0, 0, 0, 0, 0, 0, 0, 0, 0, 0, 0, 0, 0, 0, 0, 0, 0, 0, 0, 0, 0, 0, 0, 0, 0, 0, 0, 0, 0, 0, 0, 0, 0, 0, 0, 0, 0, 0, 0, 0, 0, 0, 0, 0, 0, 0, 0, 0, 0, 0, 0, 0, 0, 0, 0, 0, 0, 0, 1, 1, 1, 1, 1, 1, 1, 1, 1, 1, 1, 1, 1, 1, 1, 1, 1, 1, 1, 1, 0, 0, 0, 0, 0, 0, 0, 0, 0, 0, 0, 0, 0, 0, 0, 0, 0, 0, 0, 0, 0, 0, 0, 0, 0, 0, 0, 0, 0, 0, 0, 0, 0, 0, 0, 0, 0, 0, 0, 0, 0, 0, 0, 0, 0, 0, 0, 0, 0, 0, 0, 0, 0, 0, 0, 0, 0, 0, 0, 0, 0, 0, 0, 0, 0, 0, 0, 0, 0, 0, 0, 0, 0, 0, 0, 0, 0, 0, 0, 0, 0, 0, 0, 0, 0, 0, 0, 0, 0, 0, 0, 0, 0, 0, 0, 0, 0, 0, 0, 0, 0, 0, 0, 0, 0, 0, 0, 0, 0, 0, 0, 0, 0, 0, 0, 0, 0, 0, 0, 0, 0, 0, 0, 0, 0, 0, 0, 0, 0, 0, 0, 0, 0, 0, 0, 0, 0, 0, 0, 0, 0, 0, 0, 0, 0, 0, 0, 0, 0, 0, 0, 0, 0, 0, 0, 0, 0, 0, 0, 0, 0, 0, 0, 0, 0, 0, 0, 0, 0, 0, 0, 0, 0, 0, 0, 0, 0, 0, 0, 0, 0, 0, 0, 0, 0, 0, 0, 0, 0, 0, 0, 0, 0, 0, 0, 0, 0, 0, 0, 0, 0, 0, 0, 0, 0, 0, 0, 0, 0, 0, 0, 0, 0, 0, 0, 0, 0, 0, 0, 0, 0, 0, 0, 0, 0, 0, 0, 0, 0, 0, 0, 0, 0, 0, 0, 0, 0, 0, 0, 0, 0, 0, 0, 0, 0, 0, 0, 0, 0, 0, 0, 0, 0, 0, 0, 0, 0, 0, 0, 0, 0, 0, 0, 0, 0, 0, 0, 0, 0, 0, 0, 0, 0, 0, 0, 0, 0, 0, 0, 0, 0, 0, 0, 0, 0, 0, 0, 0, 0, 0, 0, 0, 0, 0, 0, 0, 0, 0, 0, 0, 0, 0, 0, 0, 0, 0, 0, 0, 0, 0, 0, 0, 0, 0, 0, 0, 0, 0, 0, 0, 0, 0, 0, 0, 0, 0, 0, 0, 0, 0, 0, 0, 0, 0, 0, 0, 0, 0, 0, 0, 0, 0, 0, 0, 0, 0, 0, 0, 0, 0, 0, 0, 0, 0, 0, 0, 0, 0, 0, 0, 0, 0, 0, 0, 0, 0, 0, 0, 0, 0, 0, 0, 0, 0, 0, 0, 0, 0, 0, 0, 0, 0, 0, 0, 0, 0, 0, 0, 0, 0, 0, 0, 0, 0, 0, 0, 0, 0, 0, 0, 0, 0, 0, 0, 0, 0, 0, 0, 0, 0, 0, 0, 0, 0, 0, 0, 0, 0, 0, 0, 0, 0, 0, 0, 0, 0, 0, 0, 0, 0, 0, 0, 0, 0, 0, 0, 0, 0, 0, 0, 0, 0, 0, 0, 0, 0, 0, 0, 0, 0, 0, 0, 0, 0, 0, 0, 0, 0, 0, 0, 0, 0, 0, 0, 0, 0, 0, 0, 0, 0, 0, 0, 0, 0, 0, 0, 0, 0, 0, 0, 0, 0, 0, 0, 0, 0, 0, 0, 0, 0, 0, 0, 0, 0, 0, 0, 0, 0, 0, 0, 0, 0, 0, 0, 0, 0, 0, 0, 0, 0, 0, 0, 0, 0, 0, 0, 0, 0, 0, 0, 0, 0, 0, 0, 0, 0, 0, 0, 0, 0, 0, 0, 0, 0, 0, 0, 0, 0, 0, 0, 0, 0, 0, 0, 0, 0, 0, 0, 0, 0, 0, 0, 0, 0, 0, 0, 0, 0, 0, 0, 0, 0, 0, 0, 0, 0, 0, 0, 0, 0, 0, 0, 0, 0, 0, 0, 0, 0, 0, 0, 0, 0, 0, 0, 0, 0, 0, 0, 0, 0, 0, 0, 0, 0, 0, 0, 0, 0, 0, 0, 0, 0, 0, 0, 0, 0, 0, 0, 0, 0, 0, 0, 0, 0, 0, 0, 0, 0, 0, 0, 0, 0, 0, 0, 0, 0, 0, 0, 0, 0, 0, 0, 0, 0, 0, 0, 0, 0, 0, 0, 0, 0, 0, 0, 0, 0, 0, 0, 0, 0, 0, 0, 0, 0, 0, 0, 0, 0, 0, 0, 0, 0, 0, 0, 0, 0, 0, 0, 0, 0, 0, 0, 0, 0, 0, 0, 0, 0, 0, 0, 0, 0, 0, 0, 0, 0, 0, 0, 0, 0, 0, 0, 0, 0, 0, 0, 0, 0, 0])
me_cylinder.materials.append(mat_material)
me_cylinder.materials.append(mat_material_001)
me_cylinder.use_remesh_preserve_volume = False
me_cylinder.use_remesh_preserve_attributes = False
me_cylinder.use_mirror_vertex_groups = False
me_cylinder.update()

# ---- objects
ob_cylinder = bpy.data.objects.new('Cylinder', me_cylinder)

# ---- transforms, parenting, visibility, modifiers, constraints
ob_cylinder.location = (0.0, 0.0, 2.954)
ob_cylinder.rotation_euler = (-2.539e-07, 2.026, -2.31e-07)
ob_cylinder.scale = (0.6974, 0.6974, 0.6974)
ob_cylinder.lineart.crease_threshold = 0.0

# ---- collection membership
col_collection_1.objects.link(ob_cylinder)

# ---- scene / render settings (as saved in the file)
scene.frame_start = 1; scene.frame_end = 10; scene.frame_set(10)
scene.render.engine = 'CYCLES'
scene.render.resolution_x = 1306
scene.render.dither_intensity = 0.0
scene.render.film_transparent = True
scene.cycles.use_denoising = False
scene.cycles.samples = 25
scene.cycles.sampling_pattern = 'TABULATED_SOBOL'
scene.cycles.light_sampling_threshold = 0.0
scene.cycles.use_adaptive_sampling = False
scene.cycles.use_light_tree = False
scene.cycles.blur_glossy = 0.0
scene.cycles.pixel_filter_type = 'GAUSSIAN'
scene.cycles.sample_clamp_indirect = 0.0
scene.view_settings.view_transform = 'Standard'
bpy.context.view_layer.update()

# ---- added for rendering (the .blend has no active camera): camera
cam_auto = bpy.data.cameras.new('AutoCamera')
cam_auto.lens = 50.0
cam_auto.sensor_width = 36.0
cam_auto.clip_end = 1000.0
ob_auto_camera = bpy.data.objects.new('AutoCamera', cam_auto)
scene.collection.objects.link(ob_auto_camera)
ob_auto_camera.location = (13.8401, -17.2666, 13.3254)
ob_auto_camera.rotation_euler = (1.09748, -7.21219e-08, 0.694738)
scene.camera = ob_auto_camera
bpy.context.view_layer.update()
